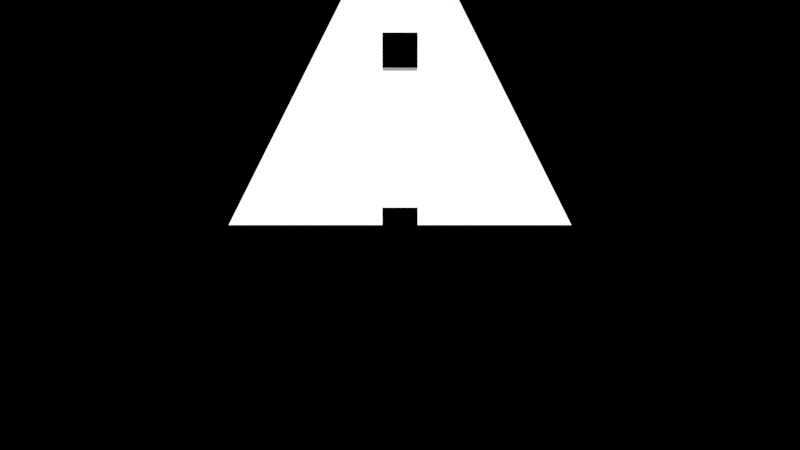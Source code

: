 # Source: Test_Scene_Blender_.blend  (saved by Blender 2.75.0; exported with 4.5.12 LTS)
import bpy
from mathutils import Matrix  # noqa: F401  (used for matrix-valued properties, if any)

bpy.ops.wm.read_factory_settings(use_empty=True)
scene = bpy.context.scene
scene.name = 'VoxelTest'

# ---- collections
col_collection_1_001 = bpy.data.collections.new('Collection 1.001'); scene.collection.children.link(col_collection_1_001)

# ---- materials (node trees are filled in below, after node groups)
mat_light_001 = bpy.data.materials.new('light.001')
mat_light_001.alpha_threshold = 0.0
mat_light_001.roughness = 0.5

# ---- material node trees
mat_light_001.use_nodes = True; mat_light_001.node_tree.nodes.clear()
_N = mat_light_001.node_tree.nodes; _L = mat_light_001.node_tree.links
n0 = _N.new('ShaderNodeOutputMaterial'); n0.name = 'Material Output'; n0.location = (300, 300)
n1 = _N.new('ShaderNodeAddShader'); n1.name = 'Add Shader'; n1.location = (110, 300)
n2 = _N.new('ShaderNodeBsdfAnisotropic'); n2.name = 'Glossy BSDF'; n2.location = (-90, 300)
n2.distribution = 'ASHIKHMIN_SHIRLEY'
n2.inputs[0].default_value = (0.9, 0.9, 0.9, 1.0)
n2.inputs[1].default_value = 0.3162
n3 = _N.new('ShaderNodeEmission'); n3.name = 'Emission'; n3.location = (-80, 300)
_L.new(n1.outputs[0], n0.inputs[0])
_L.new(n2.outputs[0], n1.inputs[0])
_L.new(n3.outputs[0], n1.inputs[1])
n0.is_active_output = True

# ---- world
world_world_001 = bpy.data.worlds.new('World.001'); scene.world = world_world_001
world_world_001.color = (0.0, 0.0, 0.0)
world_world_001.use_sun_shadow = False
world_world_001.sun_shadow_jitter_overblur = 0.0
world_world_001.cycles.sampling_method = 'MANUAL'
world_world_001.cycles.sample_map_resolution = 256

# ---- cameras
cam_camera_000 = bpy.data.cameras.new('Camera.000')
cam_camera_000.clip_end = 100.0
cam_camera_000.lens = 34.31
cam_camera_000.sensor_width = 32.0
cam_camera_000.sensor_height = 18.0
cam_camera_000.display_size = 2.0
cam_camera_000.lens_unit = 'FOV'
cam_camera_000.dof.focus_distance = 0.0

# ---- meshes
me_cube_003 = bpy.data.meshes.new('Cube.003')
me_cube_003.from_pydata([(-0.1, -0.1, -0.1), (-0.1, -0.1, 0.1), (-0.1, 0.1, -0.1), (-0.1, 0.1, 0.1), (0.1, -0.1, -0.1), (0.1, -0.1, 0.1), (0.1, 0.1, -0.1), (0.1, 0.1, 0.1)], [], [(1, 3, 2, 0), (3, 7, 6, 2), (7, 5, 4, 6), (5, 1, 0, 4), (0, 2, 6, 4), (5, 7, 3, 1)])
me_cube_003.use_remesh_preserve_volume = False
me_cube_003.use_remesh_preserve_attributes = False
me_cube_003.use_mirror_vertex_groups = False
me_cube_003.update()
me_cube_002 = bpy.data.meshes.new('Cube.002')
me_cube_002.from_pydata([(-0.1, -0.1, -0.1), (-0.1, -0.1, 0.1), (-0.1, 0.1, -0.1), (-0.1, 0.1, 0.1), (0.1, -0.1, -0.1), (0.1, -0.1, 0.1), (0.1, 0.1, -0.1), (0.1, 0.1, 0.1)], [], [(1, 3, 2, 0), (3, 7, 6, 2), (7, 5, 4, 6), (5, 1, 0, 4), (0, 2, 6, 4), (5, 7, 3, 1)])
me_cube_002.use_remesh_preserve_volume = False
me_cube_002.use_remesh_preserve_attributes = False
me_cube_002.use_mirror_vertex_groups = False
me_cube_002.update()
me_cube_001 = bpy.data.meshes.new('Cube.001')
me_cube_001.from_pydata([(-0.1, -0.1, -0.1), (-0.1, -0.1, 0.1), (-0.1, 0.1, -0.1), (-0.1, 0.1, 0.1), (0.1, -0.1, -0.1), (0.1, -0.1, 0.1), (0.1, 0.1, -0.1), (0.1, 0.1, 0.1)], [], [(1, 3, 2, 0), (3, 7, 6, 2), (7, 5, 4, 6), (5, 1, 0, 4), (0, 2, 6, 4), (5, 7, 3, 1)])
me_cube_001.use_remesh_preserve_volume = False
me_cube_001.use_remesh_preserve_attributes = False
me_cube_001.use_mirror_vertex_groups = False
me_cube_001.update()
me_cube = bpy.data.meshes.new('Cube')
me_cube.from_pydata([(-0.1, -0.1, -0.1), (-0.1, -0.1, 0.1), (-0.1, 0.1, -0.1), (-0.1, 0.1, 0.1), (0.1, -0.1, -0.1), (0.1, -0.1, 0.1), (0.1, 0.1, -0.1), (0.1, 0.1, 0.1)], [], [(1, 3, 2, 0), (3, 7, 6, 2), (7, 5, 4, 6), (5, 1, 0, 4), (0, 2, 6, 4), (5, 7, 3, 1)])
me_cube.use_remesh_preserve_volume = False
me_cube.use_remesh_preserve_attributes = False
me_cube.use_mirror_vertex_groups = False
me_cube.update()
me_plane_001 = bpy.data.meshes.new('Plane.001')
me_plane_001.from_pydata([(0.0, 0.0, 2.0), (1.0, 0.0, 0.0), (-1.0, 0.0, 0.0)], [], [(2, 1, 0)])
me_plane_001.materials.append(mat_light_001)
me_plane_001.use_remesh_preserve_volume = False
me_plane_001.use_remesh_preserve_attributes = False
me_plane_001.use_mirror_vertex_groups = False
me_plane_001.update()

# ---- objects
ob_voxel4 = bpy.data.objects.new('Voxel4', me_cube_003)
ob_voxel3 = bpy.data.objects.new('Voxel3', me_cube_002)
ob_voxel2 = bpy.data.objects.new('Voxel2', me_cube_001)
ob_voxel1 = bpy.data.objects.new('Voxel1', me_cube)
ob_face = bpy.data.objects.new('Face', me_plane_001)
ob_camera_001 = bpy.data.objects.new('Camera.001', cam_camera_000)

# ---- transforms, parenting, visibility, modifiers, constraints
ob_voxel4.location = (5.0, 5.0, 5.0)
ob_voxel4.lineart.crease_threshold = 0.0
ob_voxel3.location = (0.5, 5.0, 1.5)
ob_voxel3.lineart.crease_threshold = 0.0
ob_voxel2.location = (0.0, 5.0, 1.0)
ob_voxel2.lineart.crease_threshold = 0.0
ob_voxel1.location = (0.0, 5.0, 0.0)
ob_voxel1.lineart.crease_threshold = 0.0
ob_face.location = (0.0, 5.0, 0.0)
ob_face.lineart.crease_threshold = 0.0
ob_camera_001.location = (0.0, 0.0, 0.0)
ob_camera_001.rotation_euler = (1.571, 0.0, 0.0)
ob_camera_001.lineart.crease_threshold = 0.0

# ---- collection membership
col_collection_1_001.objects.link(ob_voxel4)
col_collection_1_001.objects.link(ob_voxel3)
col_collection_1_001.objects.link(ob_voxel2)
col_collection_1_001.objects.link(ob_voxel1)
col_collection_1_001.objects.link(ob_face)
col_collection_1_001.objects.link(ob_camera_001)

# ---- scene / render settings (as saved in the file)
scene.camera = ob_camera_001
scene.frame_start = 1; scene.frame_end = 250; scene.frame_set(1)
scene.render.engine = 'CYCLES'
scene.render.dither_intensity = 0.0
scene.cycles.use_denoising = False
scene.cycles.samples = 10
scene.cycles.sampling_pattern = 'TABULATED_SOBOL'
scene.cycles.light_sampling_threshold = 0.0
scene.cycles.use_adaptive_sampling = False
scene.cycles.use_light_tree = False
scene.cycles.blur_glossy = 0.0
scene.cycles.pixel_filter_type = 'GAUSSIAN'
scene.cycles.sample_clamp_indirect = 0.0
scene.view_settings.view_transform = 'Standard'
bpy.context.view_layer.update()
